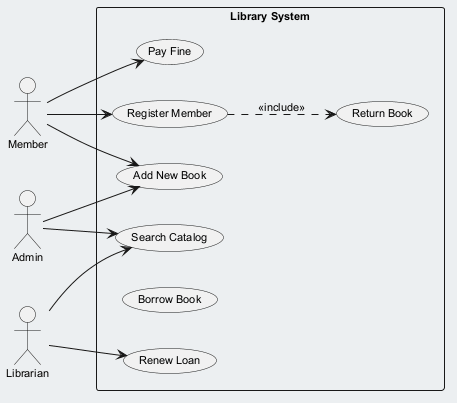

The diagram above was rendered by PlantUML. Its source (embedded in the PNG):
@startuml
skinparam backgroundColor #ECEFF1
skinparam classBackgroundColor #FFFFFF
skinparam classBorderColor #455A64
skinparam defaultFontSize 11
left to right direction
actor "Admin" as Admin
actor "Member" as Member
actor "Librarian" as Librarian
rectangle "Library System" {
  usecase "Renew Loan" as UC_RenewLoan
  usecase "Return Book" as UC_ReturnBook
  usecase "Pay Fine" as UC_PayFine
  usecase "Add New Book" as UC_AddNewBook
  usecase "Search Catalog" as UC_SearchCatalog
  usecase "Borrow Book" as UC_BorrowBook
  usecase "Register Member" as UC_RegisterMember
}
Admin --> UC_SearchCatalog
Admin --> UC_AddNewBook
Member --> UC_PayFine
Member --> UC_RegisterMember
Member --> UC_AddNewBook
Librarian --> UC_SearchCatalog
Librarian --> UC_RenewLoan
UC_RegisterMember ..> UC_ReturnBook : <<include>>
@enduml